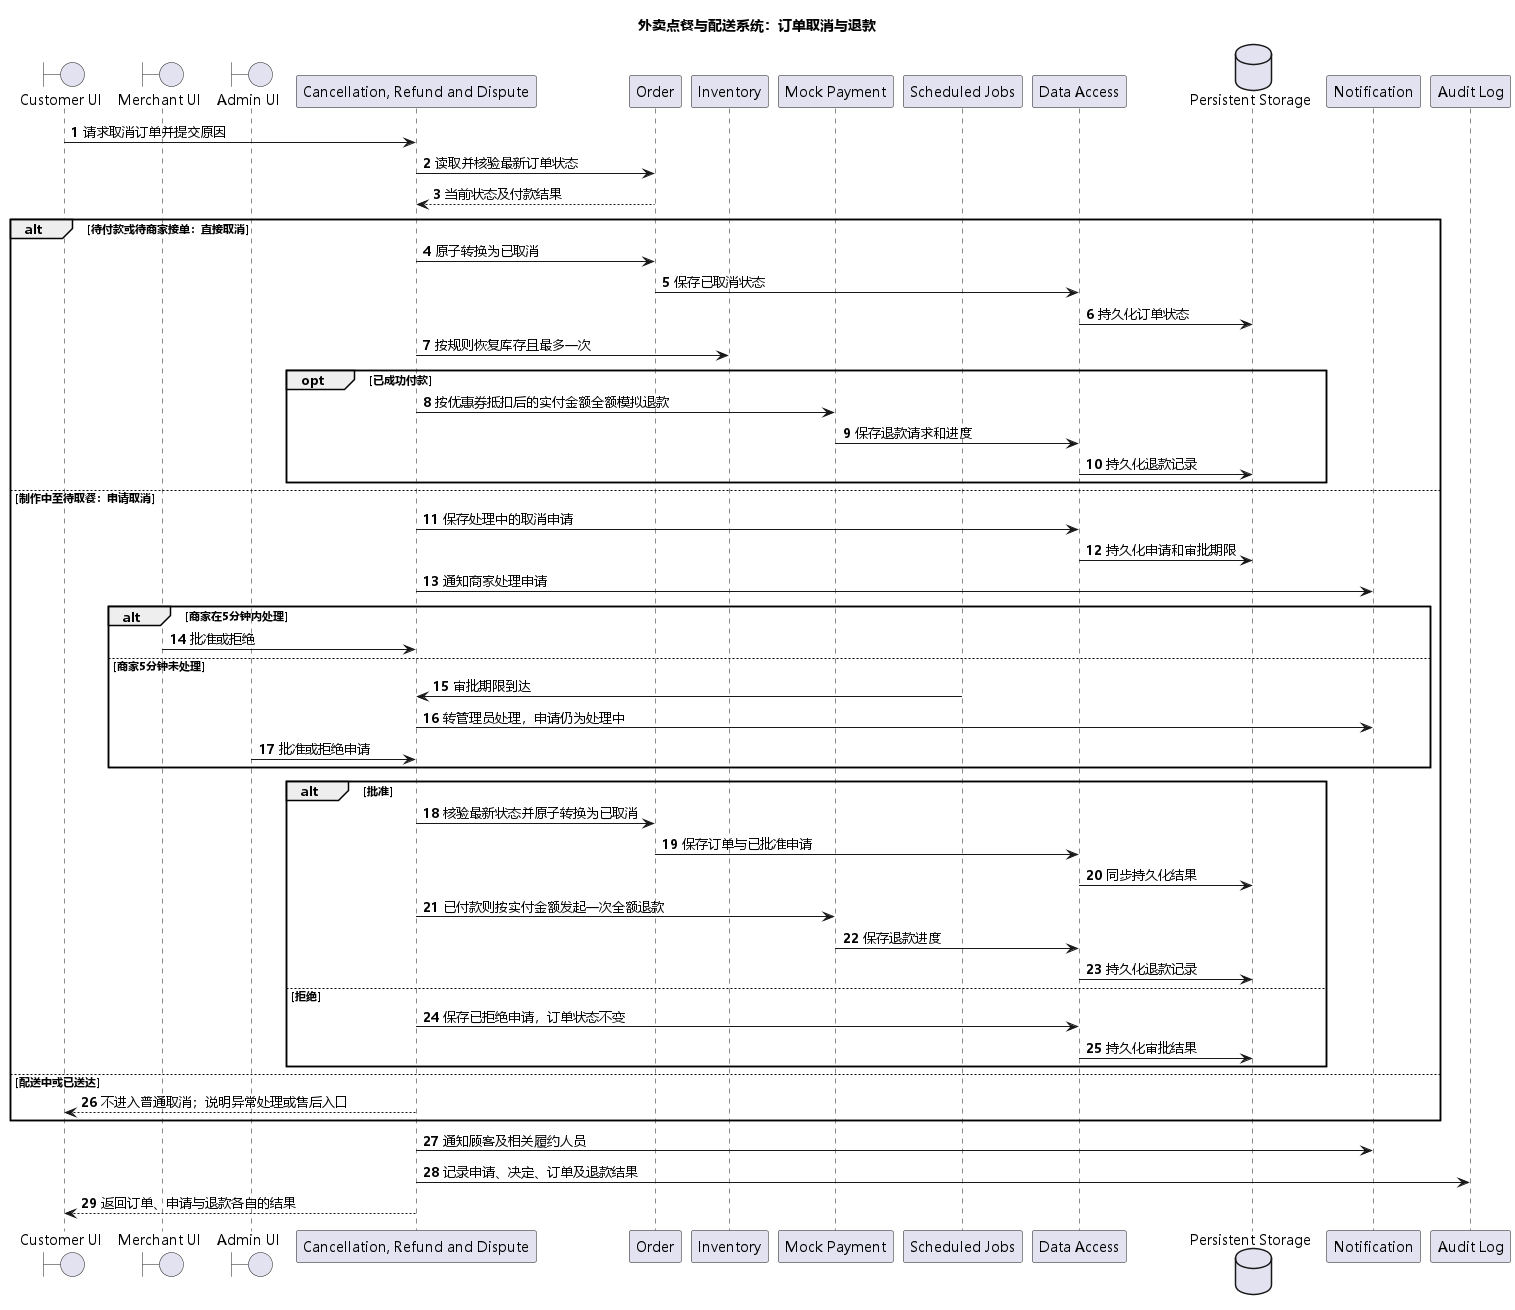

The diagram above was rendered by PlantUML. Its source (embedded in the PNG):
@startuml
title 外卖点餐与配送系统：订单取消与退款
skinparam defaultFontName Microsoft YaHei
autonumber

boundary "Customer UI" as CustomerUI
boundary "Merchant UI" as MerchantUI
boundary "Admin UI" as AdminUI
participant "Cancellation, Refund and Dispute" as Cancellation
participant "Order" as Order
participant "Inventory" as Inventory
participant "Mock Payment" as Payment
participant "Scheduled Jobs" as Scheduler
participant "Data Access" as DataAccess
database "Persistent Storage" as Storage
participant "Notification" as Notification
participant "Audit Log" as Audit

CustomerUI -> Cancellation : 请求取消订单并提交原因
Cancellation -> Order : 读取并核验最新订单状态
Order --> Cancellation : 当前状态及付款结果

alt 待付款或待商家接单：直接取消
  Cancellation -> Order : 原子转换为已取消
  Order -> DataAccess : 保存已取消状态
  DataAccess -> Storage : 持久化订单状态
  Cancellation -> Inventory : 按规则恢复库存且最多一次
  opt 已成功付款
    Cancellation -> Payment : 按优惠券抵扣后的实付金额全额模拟退款
    Payment -> DataAccess : 保存退款请求和进度
    DataAccess -> Storage : 持久化退款记录
  end
else 制作中至待取餐：申请取消
  Cancellation -> DataAccess : 保存处理中的取消申请
  DataAccess -> Storage : 持久化申请和审批期限
  Cancellation -> Notification : 通知商家处理申请
  alt 商家在5分钟内处理
    MerchantUI -> Cancellation : 批准或拒绝
  else 商家5分钟未处理
    Scheduler -> Cancellation : 审批期限到达
    Cancellation -> Notification : 转管理员处理，申请仍为处理中
    AdminUI -> Cancellation : 批准或拒绝申请
  end
  alt 批准
    Cancellation -> Order : 核验最新状态并原子转换为已取消
    Order -> DataAccess : 保存订单与已批准申请
    DataAccess -> Storage : 同步持久化结果
    Cancellation -> Payment : 已付款则按实付金额发起一次全额退款
    Payment -> DataAccess : 保存退款进度
    DataAccess -> Storage : 持久化退款记录
  else 拒绝
    Cancellation -> DataAccess : 保存已拒绝申请，订单状态不变
    DataAccess -> Storage : 持久化审批结果
  end
else 配送中或已送达
  Cancellation --> CustomerUI : 不进入普通取消；说明异常处理或售后入口
end

Cancellation -> Notification : 通知顾客及相关履约人员
Cancellation -> Audit : 记录申请、决定、订单及退款结果
Cancellation --> CustomerUI : 返回订单、申请与退款各自的结果
@enduml